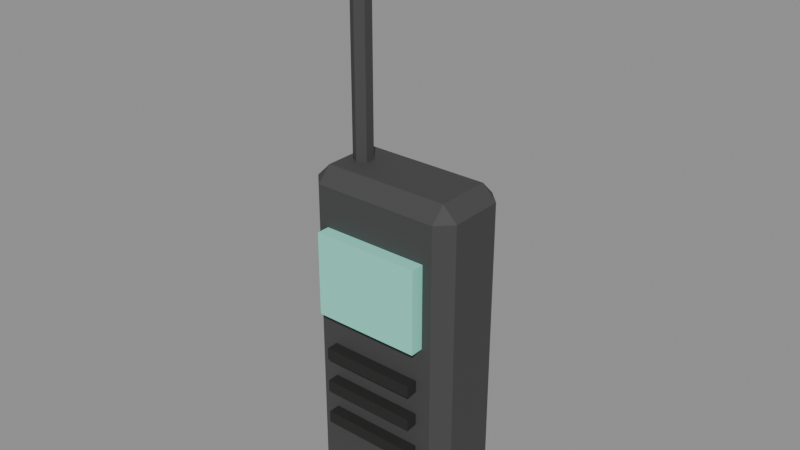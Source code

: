 # Source: source.blend  (saved by Blender 5.2.45; exported with 4.5.12 LTS)
import bpy
from mathutils import Matrix  # noqa: F401  (used for matrix-valued properties, if any)

bpy.ops.wm.read_factory_settings(use_empty=True)
scene = bpy.context.scene
scene.name = 'Scene'

# ---- images (referenced by path relative to the original .blend; pixels are not part of the script)
import os
ASSET_DIR = os.environ.get("B2B_ASSET_DIR", "")  # directory of the original .blend (textures are referenced by path, not embedded)
HERE = os.path.dirname(os.path.abspath(__file__))  # packed textures are extracted next to this script under _unpacked/

def load_image(name, relpath, width, height, colorspace="sRGB"):
    """Load a texture the original file referenced (path relative to the .blend, or extracted next to this script)."""
    p = next((c for c in (os.path.join(HERE, relpath), os.path.join(ASSET_DIR, relpath)) if relpath and os.path.exists(c)), "")
    if p:
        img = bpy.data.images.load(p, check_existing=True)
        img.name = name
    else:  # same state as the original file: an image datablock whose file is absent (Cycles renders it pink)
        img = bpy.data.images.new(name, width, height)
        img.source = "FILE"
        img.filepath = "//" + (relpath or name)
    img.colorspace_settings.name = colorspace
    return img
img_palette_png = load_image('palette.png', '_unpacked/palette.cadebe72.png', 2508, 2508, 'sRGB')

# ---- materials (node trees are filled in below, after node groups)
mat_sharedpalette_v001 = bpy.data.materials.new('SharedPalette_v001')

# ---- material node trees
mat_sharedpalette_v001.use_nodes = True; mat_sharedpalette_v001.node_tree.nodes.clear()
_N = mat_sharedpalette_v001.node_tree.nodes; _L = mat_sharedpalette_v001.node_tree.links
n0 = _N.new('ShaderNodeBsdfPrincipled'); n0.name = 'Principled BSDF'; n0.location = (-200, 100)
n0.inputs[2].default_value = 0.8
n0.inputs[10].default_value = 0.005
n1 = _N.new('ShaderNodeOutputMaterial'); n1.name = 'Material Output'; n1.location = (200, 100)
n2 = _N.new('ShaderNodeTexImage'); n2.name = 'Image Texture'; n2.location = (0, 0)
n2.image = img_palette_png
n2.interpolation = 'Closest'
_L.new(n0.outputs[0], n1.inputs[0])
_L.new(n2.outputs[0], n0.inputs[0])
n1.is_active_output = True

# ---- meshes
me_cube = bpy.data.meshes.new('Cube')
me_cube.from_pydata([(-0.053, -0.023, -0.14), (-0.053, -0.035, -0.128), (-0.065, -0.023, -0.128), (-0.053, -0.035, 0.128), (-0.053, -0.023, 0.14), (-0.065, -0.023, 0.128), (-0.053, 0.023, -0.14), (-0.065, 0.023, -0.128), (-0.053, 0.035, -0.128), (-0.053, 0.023, 0.14), (-0.053, 0.035, 0.128), (-0.065, 0.023, 0.128), (0.053, -0.023, -0.14), (0.065, -0.023, -0.128), (0.053, -0.035, -0.128), (0.053, -0.023, 0.14), (0.053, -0.035, 0.128), (0.065, -0.023, 0.128), (0.053, 0.023, -0.14), (0.053, 0.035, -0.128), (0.065, 0.023, -0.128), (0.053, 0.023, 0.14), (0.065, 0.023, 0.128), (0.053, 0.035, 0.128)], [], [(0, 1, 2), (3, 4, 5), (6, 7, 8), (9, 10, 11), (12, 13, 14), (15, 16, 17), (18, 19, 20), (21, 22, 23), (0, 7, 6), (3, 2, 1), (9, 5, 4), (8, 11, 10), (6, 19, 18), (21, 10, 9), (20, 23, 22), (18, 13, 12), (15, 22, 21), (14, 17, 16), (12, 1, 0), (4, 16, 15), (18, 0, 6), (5, 7, 2), (16, 1, 14), (9, 15, 21), (10, 19, 8), (22, 13, 20), (0, 2, 7), (3, 5, 2), (9, 11, 5), (8, 7, 11), (6, 8, 19), (21, 23, 10), (20, 19, 23), (18, 20, 13), (15, 17, 22), (14, 13, 17), (12, 14, 1), (4, 3, 16), (18, 12, 0), (5, 11, 7), (16, 3, 1), (9, 4, 15), (10, 23, 19), (22, 17, 13)])
_uv = me_cube.uv_layers.new(name='UVMap')
_uv.uv.foreach_set('vector', [0.3906, 0.5154, 0.3906, 0.5154, 0.3906, 0.5154, 0.3906, 0.5154, 0.3906, 0.5154, 0.3906, 0.5154, 0.3906, 0.5154, 0.3906, 0.5154, 0.3906, 0.5154, 0.3906, 0.5154, 0.3906, 0.5154, 0.3906, 0.5154, 0.3906, 0.5154, 0.3906, 0.5154, 0.3906, 0.5154, 0.3906, 0.5154, 0.3906, 0.5154, 0.3906, 0.5154, 0.3906, 0.5154, 0.3906, 0.5154, 0.3906, 0.5154, 0.3906, 0.5154, 0.3906, 0.5154, 0.3906, 0.5154, 0.3906, 0.5154, 0.3906, 0.5154, 0.3906, 0.5154, 0.3906, 0.5154, 0.3906, 0.5154, 0.3906, 0.5154, 0.3906, 0.5154, 0.3906, 0.5154, 0.3906, 0.5154, 0.3906, 0.5154, 0.3906, 0.5154, 0.3906, 0.5154, 0.3906, 0.5154, 0.3906, 0.5154, 0.3906, 0.5154, 0.3906, 0.5154, 0.3906, 0.5154, 0.3906, 0.5154, 0.3906, 0.5154, 0.3906, 0.5154, 0.3906, 0.5154, 0.3906, 0.5154, 0.3906, 0.5154, 0.3906, 0.5154, 0.3906, 0.5154, 0.3906, 0.5154, 0.3906, 0.5154, 0.3906, 0.5154, 0.3906, 0.5154, 0.3906, 0.5154, 0.3906, 0.5154, 0.3906, 0.5154, 0.3906, 0.5154, 0.3906, 0.5154, 0.3906, 0.5154, 0.3906, 0.5154, 0.3906, 0.5154, 0.3906, 0.5154, 0.3906, 0.5154, 0.3906, 0.5154, 0.3906, 0.5154, 0.3906, 0.5154, 0.3906, 0.5154, 0.3906, 0.5154, 0.3906, 0.5154, 0.3906, 0.5154, 0.3906, 0.5154, 0.3906, 0.5154, 0.3906, 0.5154, 0.3906, 0.5154, 0.3906, 0.5154, 0.3906, 0.5154, 0.3906, 0.5154, 0.3906, 0.5154, 0.3906, 0.5154, 0.3906, 0.5154, 0.3906, 0.5154, 0.3906, 0.5154, 0.3906, 0.5154, 0.3906, 0.5154, 0.3906, 0.5154, 0.3906, 0.5154, 0.3906, 0.5154, 0.3906, 0.5154, 0.3906, 0.5154, 0.3906, 0.5154, 0.3906, 0.5154, 0.3906, 0.5154, 0.3906, 0.5154, 0.3906, 0.5154, 0.3906, 0.5154, 0.3906, 0.5154, 0.3906, 0.5154, 0.3906, 0.5154, 0.3906, 0.5154, 0.3906, 0.5154, 0.3906, 0.5154, 0.3906, 0.5154, 0.3906, 0.5154, 0.3906, 0.5154, 0.3906, 0.5154, 0.3906, 0.5154, 0.3906, 0.5154, 0.3906, 0.5154, 0.3906, 0.5154, 0.3906, 0.5154, 0.3906, 0.5154, 0.3906, 0.5154, 0.3906, 0.5154, 0.3906, 0.5154, 0.3906, 0.5154, 0.3906, 0.5154, 0.3906, 0.5154, 0.3906, 0.5154, 0.3906, 0.5154, 0.3906, 0.5154, 0.3906, 0.5154, 0.3906, 0.5154, 0.3906, 0.5154, 0.3906, 0.5154, 0.3906, 0.5154, 0.3906, 0.5154, 0.3906, 0.5154, 0.3906, 0.5154, 0.3906, 0.5154, 0.3906, 0.5154, 0.3906, 0.5154, 0.3906, 0.5154])
me_cube.materials.append(mat_sharedpalette_v001)
me_cube.update()
me_cone = bpy.data.meshes.new('Cone')
me_cone.from_pydata([(0.0, 0.008, -0.105), (0.0, 0.008, 0.105), (0.006928, 0.004, -0.105), (0.006928, 0.004, 0.105), (0.006928, -0.004, -0.105), (0.006928, -0.004, 0.105), (0.0, -0.008, -0.105), (0.0, -0.008, 0.105), (-0.006928, -0.004, -0.105), (-0.006928, -0.004, 0.105), (-0.006928, 0.004, -0.105), (-0.006928, 0.004, 0.105)], [], [(1, 2, 0), (3, 4, 2), (5, 6, 4), (7, 8, 6), (1, 9, 5), (9, 10, 8), (11, 0, 10), (2, 6, 10), (1, 3, 2), (3, 5, 4), (5, 7, 6), (7, 9, 8), (5, 3, 1), (1, 11, 9), (9, 7, 5), (9, 11, 10), (11, 1, 0), (10, 0, 2), (2, 4, 6), (6, 8, 10)])
_uv = me_cone.uv_layers.new(name='UVMap')
_uv.uv.foreach_set('vector', [0.3906, 0.5154, 0.3906, 0.5154, 0.3906, 0.5154, 0.3906, 0.5154, 0.3906, 0.5154, 0.3906, 0.5154, 0.3906, 0.5154, 0.3906, 0.5154, 0.3906, 0.5154, 0.3906, 0.5154, 0.3906, 0.5154, 0.3906, 0.5154, 0.3906, 0.5154, 0.3906, 0.5154, 0.3906, 0.5154, 0.3906, 0.5154, 0.3906, 0.5154, 0.3906, 0.5154, 0.3906, 0.5154, 0.3906, 0.5154, 0.3906, 0.5154, 0.3906, 0.5154, 0.3906, 0.5154, 0.3906, 0.5154, 0.3906, 0.5154, 0.3906, 0.5154, 0.3906, 0.5154, 0.3906, 0.5154, 0.3906, 0.5154, 0.3906, 0.5154, 0.3906, 0.5154, 0.3906, 0.5154, 0.3906, 0.5154, 0.3906, 0.5154, 0.3906, 0.5154, 0.3906, 0.5154, 0.3906, 0.5154, 0.3906, 0.5154, 0.3906, 0.5154, 0.3906, 0.5154, 0.3906, 0.5154, 0.3906, 0.5154, 0.3906, 0.5154, 0.3906, 0.5154, 0.3906, 0.5154, 0.3906, 0.5154, 0.3906, 0.5154, 0.3906, 0.5154, 0.3906, 0.5154, 0.3906, 0.5154, 0.3906, 0.5154, 0.3906, 0.5154, 0.3906, 0.5154, 0.3906, 0.5154, 0.3906, 0.5154, 0.3906, 0.5154, 0.3906, 0.5154, 0.3906, 0.5154, 0.3906, 0.5154, 0.3906, 0.5154])
me_cone.materials.append(mat_sharedpalette_v001)
me_cone.update()
me_cube_001 = bpy.data.meshes.new('Cube.001')
me_cube_001.from_pydata([(-0.045, -0.006, -0.035), (-0.045, -0.006, 0.035), (-0.045, 0.006, -0.035), (-0.045, 0.006, 0.035), (0.045, -0.006, -0.035), (0.045, -0.006, 0.035), (0.045, 0.006, -0.035), (0.045, 0.006, 0.035)], [], [(1, 2, 0), (3, 6, 2), (7, 4, 6), (5, 0, 4), (6, 0, 2), (3, 5, 7), (1, 3, 2), (3, 7, 6), (7, 5, 4), (5, 1, 0), (6, 4, 0), (3, 1, 5)])
_uv = me_cube_001.uv_layers.new(name='UVMap')
_uv.uv.foreach_set('vector', [0.2657, 0.7654, 0.2657, 0.7654, 0.2657, 0.7654, 0.2657, 0.7654, 0.2657, 0.7654, 0.2657, 0.7654, 0.2657, 0.7654, 0.2657, 0.7654, 0.2657, 0.7654, 0.2657, 0.7654, 0.2657, 0.7654, 0.2657, 0.7654, 0.2657, 0.7654, 0.2657, 0.7654, 0.2657, 0.7654, 0.2657, 0.7654, 0.2657, 0.7654, 0.2657, 0.7654, 0.2657, 0.7654, 0.2657, 0.7654, 0.2657, 0.7654, 0.2657, 0.7654, 0.2657, 0.7654, 0.2657, 0.7654, 0.2657, 0.7654, 0.2657, 0.7654, 0.2657, 0.7654, 0.2657, 0.7654, 0.2657, 0.7654, 0.2657, 0.7654, 0.2657, 0.7654, 0.2657, 0.7654, 0.2657, 0.7654, 0.2657, 0.7654, 0.2657, 0.7654, 0.2657, 0.7654])
me_cube_001.materials.append(mat_sharedpalette_v001)
me_cube_001.update()
me_cube_002 = bpy.data.meshes.new('Cube.002')
me_cube_002.from_pydata([(-0.04, -0.005, -0.005), (-0.04, -0.005, 0.005), (-0.04, 0.005, -0.005), (-0.04, 0.005, 0.005), (0.04, -0.005, -0.005), (0.04, -0.005, 0.005), (0.04, 0.005, -0.005), (0.04, 0.005, 0.005)], [], [(1, 2, 0), (3, 6, 2), (7, 4, 6), (5, 0, 4), (6, 0, 2), (3, 5, 7), (1, 3, 2), (3, 7, 6), (7, 5, 4), (5, 1, 0), (6, 4, 0), (3, 1, 5)])
_uv = me_cube_002.uv_layers.new(name='UVMap')
_uv.uv.foreach_set('vector', [0.4531, 0.5154, 0.4531, 0.5154, 0.4531, 0.5154, 0.4531, 0.5154, 0.4531, 0.5154, 0.4531, 0.5154, 0.4531, 0.5154, 0.4531, 0.5154, 0.4531, 0.5154, 0.4531, 0.5154, 0.4531, 0.5154, 0.4531, 0.5154, 0.4531, 0.5154, 0.4531, 0.5154, 0.4531, 0.5154, 0.4531, 0.5154, 0.4531, 0.5154, 0.4531, 0.5154, 0.4531, 0.5154, 0.4531, 0.5154, 0.4531, 0.5154, 0.4531, 0.5154, 0.4531, 0.5154, 0.4531, 0.5154, 0.4531, 0.5154, 0.4531, 0.5154, 0.4531, 0.5154, 0.4531, 0.5154, 0.4531, 0.5154, 0.4531, 0.5154, 0.4531, 0.5154, 0.4531, 0.5154, 0.4531, 0.5154, 0.4531, 0.5154, 0.4531, 0.5154, 0.4531, 0.5154])
me_cube_002.materials.append(mat_sharedpalette_v001)
me_cube_002.update()
me_cube_003 = bpy.data.meshes.new('Cube.003')
me_cube_003.from_pydata([(-0.04, -0.005, -0.005), (-0.04, -0.005, 0.005), (-0.04, 0.005, -0.005), (-0.04, 0.005, 0.005), (0.04, -0.005, -0.005), (0.04, -0.005, 0.005), (0.04, 0.005, -0.005), (0.04, 0.005, 0.005)], [], [(1, 2, 0), (3, 6, 2), (7, 4, 6), (5, 0, 4), (6, 0, 2), (3, 5, 7), (1, 3, 2), (3, 7, 6), (7, 5, 4), (5, 1, 0), (6, 4, 0), (3, 1, 5)])
_uv = me_cube_003.uv_layers.new(name='UVMap')
_uv.uv.foreach_set('vector', [0.4531, 0.5154, 0.4531, 0.5154, 0.4531, 0.5154, 0.4531, 0.5154, 0.4531, 0.5154, 0.4531, 0.5154, 0.4531, 0.5154, 0.4531, 0.5154, 0.4531, 0.5154, 0.4531, 0.5154, 0.4531, 0.5154, 0.4531, 0.5154, 0.4531, 0.5154, 0.4531, 0.5154, 0.4531, 0.5154, 0.4531, 0.5154, 0.4531, 0.5154, 0.4531, 0.5154, 0.4531, 0.5154, 0.4531, 0.5154, 0.4531, 0.5154, 0.4531, 0.5154, 0.4531, 0.5154, 0.4531, 0.5154, 0.4531, 0.5154, 0.4531, 0.5154, 0.4531, 0.5154, 0.4531, 0.5154, 0.4531, 0.5154, 0.4531, 0.5154, 0.4531, 0.5154, 0.4531, 0.5154, 0.4531, 0.5154, 0.4531, 0.5154, 0.4531, 0.5154, 0.4531, 0.5154])
me_cube_003.materials.append(mat_sharedpalette_v001)
me_cube_003.update()
me_cube_004 = bpy.data.meshes.new('Cube.004')
me_cube_004.from_pydata([(-0.04, -0.005, -0.005), (-0.04, -0.005, 0.005), (-0.04, 0.005, -0.005), (-0.04, 0.005, 0.005), (0.04, -0.005, -0.005), (0.04, -0.005, 0.005), (0.04, 0.005, -0.005), (0.04, 0.005, 0.005)], [], [(1, 2, 0), (3, 6, 2), (7, 4, 6), (5, 0, 4), (6, 0, 2), (3, 5, 7), (1, 3, 2), (3, 7, 6), (7, 5, 4), (5, 1, 0), (6, 4, 0), (3, 1, 5)])
_uv = me_cube_004.uv_layers.new(name='UVMap')
_uv.uv.foreach_set('vector', [0.4531, 0.5154, 0.4531, 0.5154, 0.4531, 0.5154, 0.4531, 0.5154, 0.4531, 0.5154, 0.4531, 0.5154, 0.4531, 0.5154, 0.4531, 0.5154, 0.4531, 0.5154, 0.4531, 0.5154, 0.4531, 0.5154, 0.4531, 0.5154, 0.4531, 0.5154, 0.4531, 0.5154, 0.4531, 0.5154, 0.4531, 0.5154, 0.4531, 0.5154, 0.4531, 0.5154, 0.4531, 0.5154, 0.4531, 0.5154, 0.4531, 0.5154, 0.4531, 0.5154, 0.4531, 0.5154, 0.4531, 0.5154, 0.4531, 0.5154, 0.4531, 0.5154, 0.4531, 0.5154, 0.4531, 0.5154, 0.4531, 0.5154, 0.4531, 0.5154, 0.4531, 0.5154, 0.4531, 0.5154, 0.4531, 0.5154, 0.4531, 0.5154, 0.4531, 0.5154, 0.4531, 0.5154])
me_cube_004.materials.append(mat_sharedpalette_v001)
me_cube_004.update()

# ---- objects
ob_radio = bpy.data.objects.new('Radio', me_cube)
ob_antenna = bpy.data.objects.new('Antenna', me_cone)
ob_screen = bpy.data.objects.new('Screen', me_cube_001)
ob_speaker_slot = bpy.data.objects.new('Speaker slot', me_cube_002)
ob_speaker_slot_001 = bpy.data.objects.new('Speaker slot.001', me_cube_003)
ob_speaker_slot_002 = bpy.data.objects.new('Speaker slot.002', me_cube_004)

# ---- transforms, parenting, visibility, modifiers, constraints
ob_radio.location = (0.0, 0.0, 0.14)
ob_antenna.location = (-0.04, 0.0, 0.375)
ob_antenna.rotation_euler = (0.0, -0.0, -3.142)
ob_screen.location = (0.0, -0.04, 0.2)
ob_speaker_slot.location = (0.0, -0.04, 0.07)
ob_speaker_slot_001.location = (0.0, -0.04, 0.1)
ob_speaker_slot_002.location = (0.0, -0.04, 0.13)

# ---- collection membership
scene.collection.objects.link(ob_radio)
scene.collection.objects.link(ob_antenna)
scene.collection.objects.link(ob_screen)
scene.collection.objects.link(ob_speaker_slot)
scene.collection.objects.link(ob_speaker_slot_001)
scene.collection.objects.link(ob_speaker_slot_002)

# ---- scene / render settings (as saved in the file)
scene.frame_start = 1; scene.frame_end = 250; scene.frame_set(1)
scene.render.engine = 'BLENDER_EEVEE_NEXT'
scene.render.bake_bias = 0.0
scene.render.bake_samples = 0
scene.render.compositor_device = 'GPU'
scene.eevee.use_volume_custom_range = False
scene.eevee.fast_gi_thickness_near = 0.1
scene.eevee.fast_gi_thickness_far = 0.0
scene.eevee.ray_tracing_options.screen_trace_thickness = 0.1
bpy.context.view_layer.update()

# ---- added for rendering (the .blend has no active camera and no usable light): camera, sun + grey world if the file has none
cam_auto = bpy.data.cameras.new('AutoCamera')
cam_auto.lens = 50.0
cam_auto.sensor_width = 36.0
cam_auto.clip_end = 1000.0
ob_auto_camera = bpy.data.objects.new('AutoCamera', cam_auto)
scene.collection.objects.link(ob_auto_camera)
ob_auto_camera.location = (0.466171, -0.564905, 0.612937)
ob_auto_camera.rotation_euler = (1.09748, -7.21219e-08, 0.694738)
scene.camera = ob_auto_camera
light_auto_sun = bpy.data.lights.new('AutoSun', 'SUN')
light_auto_sun.energy = 3.0
light_auto_sun.angle = 0.0523599
ob_auto_sun = bpy.data.objects.new('AutoSun', light_auto_sun)
scene.collection.objects.link(ob_auto_sun)
ob_auto_sun.rotation_euler = (0.872665, 0.174533, 0.523599)
if scene.world is None:
    world_auto = bpy.data.worlds.new('AutoWorld')
    world_auto.color = (0.3, 0.3, 0.3)
    scene.world = world_auto
bpy.context.view_layer.update()
